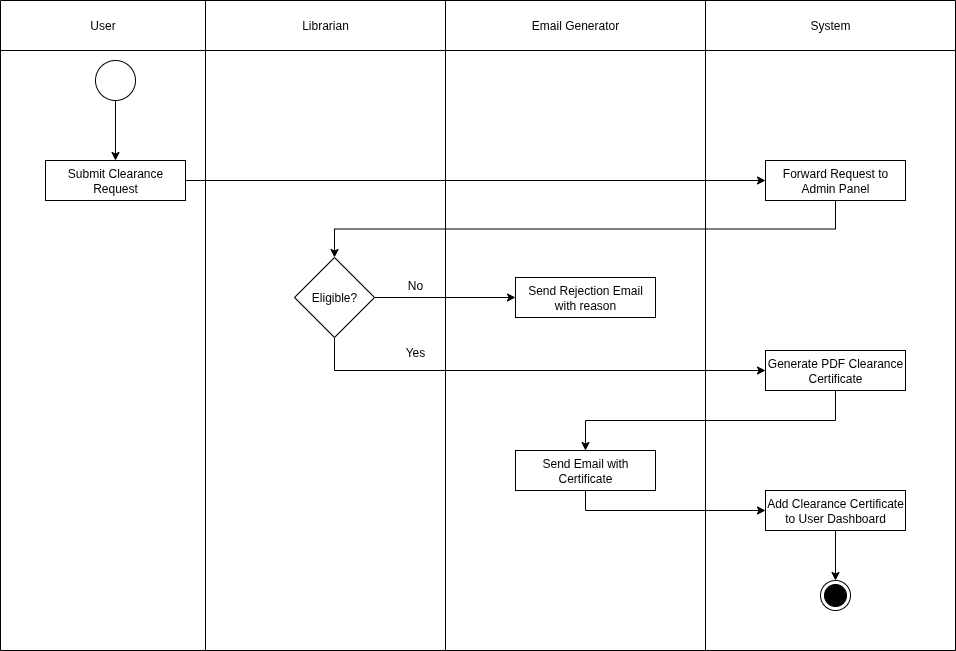

The diagram above was exported from draw.io. Its source (the exported page's mxGraphModel, read from the mxfile embedded in the PNG):
<mxGraphModel dx="1665" dy="751" grid="1" gridSize="10" guides="1" tooltips="1" connect="1" arrows="1" fold="1" page="1" pageScale="1" pageWidth="850" pageHeight="1100" math="0" shadow="0">
  <root>
    <mxCell id="0" />
    <mxCell id="1" parent="0" />
    <mxCell id="MXhVPyn3jixWZKBep3wg-1" value="" style="shape=table;startSize=0;container=1;collapsible=0;childLayout=tableLayout;" vertex="1" parent="1">
      <mxGeometry x="55" y="30" width="955" height="650" as="geometry" />
    </mxCell>
    <mxCell id="MXhVPyn3jixWZKBep3wg-2" value="" style="shape=tableRow;horizontal=0;startSize=0;swimlaneHead=0;swimlaneBody=0;strokeColor=inherit;top=0;left=0;bottom=0;right=0;collapsible=0;dropTarget=0;fillColor=none;points=[[0,0.5],[1,0.5]];portConstraint=eastwest;" vertex="1" parent="MXhVPyn3jixWZKBep3wg-1">
      <mxGeometry width="955" height="50" as="geometry" />
    </mxCell>
    <mxCell id="MXhVPyn3jixWZKBep3wg-3" value="User" style="shape=partialRectangle;html=1;whiteSpace=wrap;connectable=0;strokeColor=inherit;overflow=hidden;fillColor=none;top=0;left=0;bottom=0;right=0;pointerEvents=1;" vertex="1" parent="MXhVPyn3jixWZKBep3wg-2">
      <mxGeometry width="205" height="50" as="geometry">
        <mxRectangle width="205" height="50" as="alternateBounds" />
      </mxGeometry>
    </mxCell>
    <mxCell id="MXhVPyn3jixWZKBep3wg-4" value="Librarian" style="shape=partialRectangle;html=1;whiteSpace=wrap;connectable=0;strokeColor=inherit;overflow=hidden;fillColor=none;top=0;left=0;bottom=0;right=0;pointerEvents=1;" vertex="1" parent="MXhVPyn3jixWZKBep3wg-2">
      <mxGeometry x="205" width="240" height="50" as="geometry">
        <mxRectangle width="240" height="50" as="alternateBounds" />
      </mxGeometry>
    </mxCell>
    <mxCell id="MXhVPyn3jixWZKBep3wg-5" value="Email Generator" style="shape=partialRectangle;html=1;whiteSpace=wrap;connectable=0;strokeColor=inherit;overflow=hidden;fillColor=none;top=0;left=0;bottom=0;right=0;pointerEvents=1;" vertex="1" parent="MXhVPyn3jixWZKBep3wg-2">
      <mxGeometry x="445" width="260" height="50" as="geometry">
        <mxRectangle width="260" height="50" as="alternateBounds" />
      </mxGeometry>
    </mxCell>
    <mxCell id="MXhVPyn3jixWZKBep3wg-29" value="System" style="shape=partialRectangle;html=1;whiteSpace=wrap;connectable=0;strokeColor=inherit;overflow=hidden;fillColor=none;top=0;left=0;bottom=0;right=0;pointerEvents=1;" vertex="1" parent="MXhVPyn3jixWZKBep3wg-2">
      <mxGeometry x="705" width="250" height="50" as="geometry">
        <mxRectangle width="250" height="50" as="alternateBounds" />
      </mxGeometry>
    </mxCell>
    <mxCell id="MXhVPyn3jixWZKBep3wg-6" value="" style="shape=tableRow;horizontal=0;startSize=0;swimlaneHead=0;swimlaneBody=0;strokeColor=inherit;top=0;left=0;bottom=0;right=0;collapsible=0;dropTarget=0;fillColor=none;points=[[0,0.5],[1,0.5]];portConstraint=eastwest;" vertex="1" parent="MXhVPyn3jixWZKBep3wg-1">
      <mxGeometry y="50" width="955" height="600" as="geometry" />
    </mxCell>
    <mxCell id="MXhVPyn3jixWZKBep3wg-7" value="" style="shape=partialRectangle;html=1;whiteSpace=wrap;connectable=0;strokeColor=inherit;overflow=hidden;fillColor=none;top=0;left=0;bottom=0;right=0;pointerEvents=1;" vertex="1" parent="MXhVPyn3jixWZKBep3wg-6">
      <mxGeometry width="205" height="600" as="geometry">
        <mxRectangle width="205" height="600" as="alternateBounds" />
      </mxGeometry>
    </mxCell>
    <mxCell id="MXhVPyn3jixWZKBep3wg-8" value="" style="shape=partialRectangle;html=1;whiteSpace=wrap;connectable=0;strokeColor=inherit;overflow=hidden;fillColor=none;top=0;left=0;bottom=0;right=0;pointerEvents=1;" vertex="1" parent="MXhVPyn3jixWZKBep3wg-6">
      <mxGeometry x="205" width="240" height="600" as="geometry">
        <mxRectangle width="240" height="600" as="alternateBounds" />
      </mxGeometry>
    </mxCell>
    <mxCell id="MXhVPyn3jixWZKBep3wg-9" value="" style="shape=partialRectangle;html=1;whiteSpace=wrap;connectable=0;strokeColor=inherit;overflow=hidden;fillColor=none;top=0;left=0;bottom=0;right=0;pointerEvents=1;" vertex="1" parent="MXhVPyn3jixWZKBep3wg-6">
      <mxGeometry x="445" width="260" height="600" as="geometry">
        <mxRectangle width="260" height="600" as="alternateBounds" />
      </mxGeometry>
    </mxCell>
    <mxCell id="MXhVPyn3jixWZKBep3wg-30" style="shape=partialRectangle;html=1;whiteSpace=wrap;connectable=0;strokeColor=inherit;overflow=hidden;fillColor=none;top=0;left=0;bottom=0;right=0;pointerEvents=1;" vertex="1" parent="MXhVPyn3jixWZKBep3wg-6">
      <mxGeometry x="705" width="250" height="600" as="geometry">
        <mxRectangle width="250" height="600" as="alternateBounds" />
      </mxGeometry>
    </mxCell>
    <mxCell id="MXhVPyn3jixWZKBep3wg-10" style="edgeStyle=orthogonalEdgeStyle;rounded=0;orthogonalLoop=1;jettySize=auto;html=1;exitX=0.5;exitY=1;exitDx=0;exitDy=0;" edge="1" parent="1" source="MXhVPyn3jixWZKBep3wg-11" target="MXhVPyn3jixWZKBep3wg-13">
      <mxGeometry relative="1" as="geometry" />
    </mxCell>
    <mxCell id="MXhVPyn3jixWZKBep3wg-11" value="" style="ellipse;whiteSpace=wrap;html=1;" vertex="1" parent="1">
      <mxGeometry x="150" y="90" width="40" height="40" as="geometry" />
    </mxCell>
    <mxCell id="MXhVPyn3jixWZKBep3wg-32" style="edgeStyle=orthogonalEdgeStyle;rounded=0;orthogonalLoop=1;jettySize=auto;html=1;exitX=1;exitY=0.5;exitDx=0;exitDy=0;" edge="1" parent="1" source="MXhVPyn3jixWZKBep3wg-13" target="MXhVPyn3jixWZKBep3wg-15">
      <mxGeometry relative="1" as="geometry" />
    </mxCell>
    <mxCell id="MXhVPyn3jixWZKBep3wg-13" value="Submit Clearance Request" style="rounded=0;whiteSpace=wrap;html=1;" vertex="1" parent="1">
      <mxGeometry x="100" y="190" width="140" height="40" as="geometry" />
    </mxCell>
    <mxCell id="MXhVPyn3jixWZKBep3wg-14" style="edgeStyle=orthogonalEdgeStyle;rounded=0;orthogonalLoop=1;jettySize=auto;html=1;exitX=0.5;exitY=1;exitDx=0;exitDy=0;entryX=0.5;entryY=0;entryDx=0;entryDy=0;" edge="1" parent="1" source="MXhVPyn3jixWZKBep3wg-15" target="MXhVPyn3jixWZKBep3wg-20">
      <mxGeometry relative="1" as="geometry" />
    </mxCell>
    <mxCell id="MXhVPyn3jixWZKBep3wg-15" value="Forward Request to Admin Panel" style="rounded=0;whiteSpace=wrap;html=1;" vertex="1" parent="1">
      <mxGeometry x="820" y="190" width="140" height="40" as="geometry" />
    </mxCell>
    <mxCell id="MXhVPyn3jixWZKBep3wg-16" style="edgeStyle=orthogonalEdgeStyle;rounded=0;orthogonalLoop=1;jettySize=auto;html=1;exitX=0.5;exitY=1;exitDx=0;exitDy=0;entryX=0.5;entryY=0;entryDx=0;entryDy=0;" edge="1" parent="1" source="MXhVPyn3jixWZKBep3wg-17" target="MXhVPyn3jixWZKBep3wg-22">
      <mxGeometry relative="1" as="geometry" />
    </mxCell>
    <mxCell id="MXhVPyn3jixWZKBep3wg-17" value="Generate PDF Clearance Certificate" style="rounded=0;whiteSpace=wrap;html=1;" vertex="1" parent="1">
      <mxGeometry x="820" y="380" width="140" height="40" as="geometry" />
    </mxCell>
    <mxCell id="MXhVPyn3jixWZKBep3wg-33" style="edgeStyle=orthogonalEdgeStyle;rounded=0;orthogonalLoop=1;jettySize=auto;html=1;exitX=1;exitY=0.5;exitDx=0;exitDy=0;entryX=0;entryY=0.5;entryDx=0;entryDy=0;" edge="1" parent="1" source="MXhVPyn3jixWZKBep3wg-20" target="MXhVPyn3jixWZKBep3wg-23">
      <mxGeometry relative="1" as="geometry" />
    </mxCell>
    <mxCell id="MXhVPyn3jixWZKBep3wg-34" style="edgeStyle=orthogonalEdgeStyle;rounded=0;orthogonalLoop=1;jettySize=auto;html=1;exitX=0.5;exitY=1;exitDx=0;exitDy=0;entryX=0;entryY=0.5;entryDx=0;entryDy=0;" edge="1" parent="1" source="MXhVPyn3jixWZKBep3wg-20" target="MXhVPyn3jixWZKBep3wg-17">
      <mxGeometry relative="1" as="geometry" />
    </mxCell>
    <mxCell id="MXhVPyn3jixWZKBep3wg-20" value="Eligible?" style="rhombus;whiteSpace=wrap;html=1;" vertex="1" parent="1">
      <mxGeometry x="349" y="287" width="80" height="80" as="geometry" />
    </mxCell>
    <mxCell id="MXhVPyn3jixWZKBep3wg-35" style="edgeStyle=orthogonalEdgeStyle;rounded=0;orthogonalLoop=1;jettySize=auto;html=1;exitX=0.5;exitY=1;exitDx=0;exitDy=0;entryX=0;entryY=0.5;entryDx=0;entryDy=0;" edge="1" parent="1" source="MXhVPyn3jixWZKBep3wg-22" target="MXhVPyn3jixWZKBep3wg-25">
      <mxGeometry relative="1" as="geometry" />
    </mxCell>
    <mxCell id="MXhVPyn3jixWZKBep3wg-22" value="Send Email with Certificate" style="rounded=0;whiteSpace=wrap;html=1;" vertex="1" parent="1">
      <mxGeometry x="570" y="480" width="140" height="40" as="geometry" />
    </mxCell>
    <mxCell id="MXhVPyn3jixWZKBep3wg-23" value="Send Rejection Email with reason" style="rounded=0;whiteSpace=wrap;html=1;" vertex="1" parent="1">
      <mxGeometry x="570" y="307" width="140" height="40" as="geometry" />
    </mxCell>
    <mxCell id="MXhVPyn3jixWZKBep3wg-24" style="edgeStyle=orthogonalEdgeStyle;rounded=0;orthogonalLoop=1;jettySize=auto;html=1;exitX=0.5;exitY=1;exitDx=0;exitDy=0;entryX=0.5;entryY=0;entryDx=0;entryDy=0;" edge="1" parent="1" source="MXhVPyn3jixWZKBep3wg-25" target="MXhVPyn3jixWZKBep3wg-26">
      <mxGeometry relative="1" as="geometry" />
    </mxCell>
    <mxCell id="MXhVPyn3jixWZKBep3wg-25" value="Add Clearance Certificate to User Dashboard" style="rounded=0;whiteSpace=wrap;html=1;" vertex="1" parent="1">
      <mxGeometry x="820" y="520" width="140" height="40" as="geometry" />
    </mxCell>
    <mxCell id="MXhVPyn3jixWZKBep3wg-26" value="" style="ellipse;html=1;shape=endState;fillColor=strokeColor;" vertex="1" parent="1">
      <mxGeometry x="875" y="610" width="30" height="30" as="geometry" />
    </mxCell>
    <mxCell id="MXhVPyn3jixWZKBep3wg-27" value="Yes" style="text;html=1;align=center;verticalAlign=middle;whiteSpace=wrap;rounded=0;" vertex="1" parent="1">
      <mxGeometry x="440" y="367" width="60" height="30" as="geometry" />
    </mxCell>
    <mxCell id="MXhVPyn3jixWZKBep3wg-28" value="No" style="text;html=1;align=center;verticalAlign=middle;whiteSpace=wrap;rounded=0;" vertex="1" parent="1">
      <mxGeometry x="440" y="300" width="60" height="30" as="geometry" />
    </mxCell>
  </root>
</mxGraphModel>